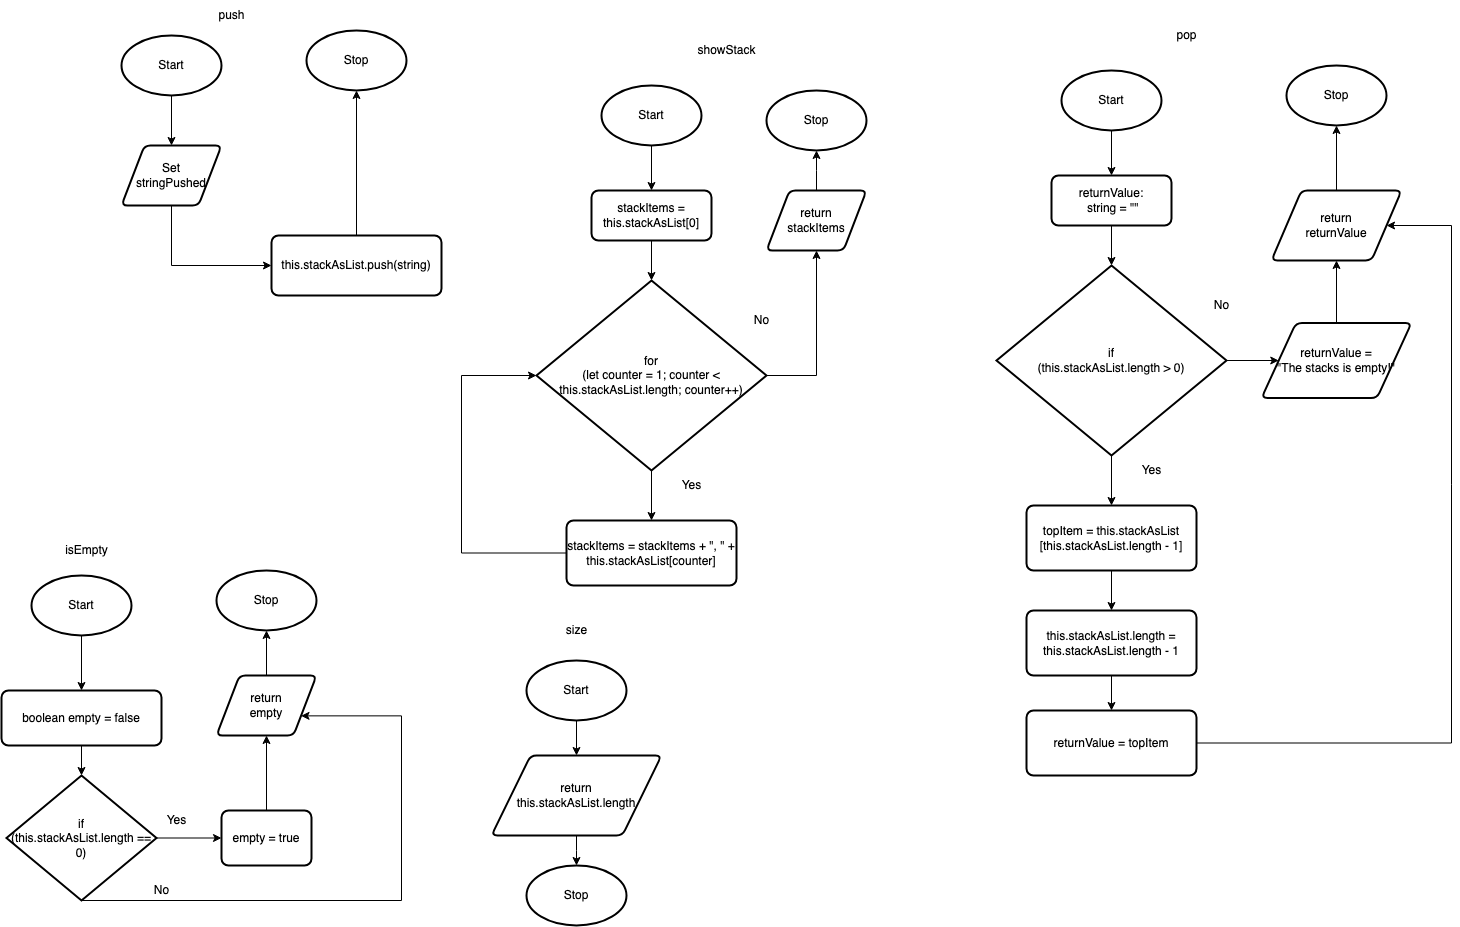

The diagram above was exported from draw.io. Its source (the exported page's mxGraphModel, read from the mxfile embedded in the PNG):
<mxGraphModel dx="1913" dy="740" grid="1" gridSize="10" guides="1" tooltips="1" connect="1" arrows="1" fold="1" page="1" pageScale="1" pageWidth="827" pageHeight="1169" math="0" shadow="0">
  <root>
    <mxCell id="0" />
    <mxCell id="1" parent="0" />
    <mxCell id="97" style="edgeStyle=none;html=1;entryX=0.5;entryY=0;entryDx=0;entryDy=0;" parent="1" source="66" target="73" edge="1">
      <mxGeometry relative="1" as="geometry" />
    </mxCell>
    <mxCell id="66" value="Start" style="strokeWidth=2;html=1;shape=mxgraph.flowchart.start_1;whiteSpace=wrap;" parent="1" vertex="1">
      <mxGeometry x="-100" y="85" width="100" height="60" as="geometry" />
    </mxCell>
    <mxCell id="67" value="Stop" style="strokeWidth=2;html=1;shape=mxgraph.flowchart.start_1;whiteSpace=wrap;" parent="1" vertex="1">
      <mxGeometry x="85" y="80" width="100" height="60" as="geometry" />
    </mxCell>
    <mxCell id="75" style="edgeStyle=none;rounded=0;html=1;entryX=0.5;entryY=1;entryDx=0;entryDy=0;entryPerimeter=0;fontSize=9;" parent="1" source="71" target="67" edge="1">
      <mxGeometry relative="1" as="geometry" />
    </mxCell>
    <mxCell id="71" value="&lt;font style=&quot;font-size: 12px;&quot;&gt;this.stackAsList.push(string)&lt;/font&gt;" style="rounded=1;whiteSpace=wrap;html=1;absoluteArcSize=1;arcSize=14;strokeWidth=2;fontSize=9;" parent="1" vertex="1">
      <mxGeometry x="50" y="285" width="170" height="60" as="geometry" />
    </mxCell>
    <mxCell id="72" value="push" style="text;html=1;align=center;verticalAlign=middle;resizable=0;points=[];autosize=1;strokeColor=none;fillColor=none;" parent="1" vertex="1">
      <mxGeometry x="-15" y="50" width="50" height="30" as="geometry" />
    </mxCell>
    <mxCell id="74" style="edgeStyle=none;rounded=0;html=1;" parent="1" source="73" target="71" edge="1">
      <mxGeometry relative="1" as="geometry">
        <Array as="points">
          <mxPoint x="-50" y="315" />
        </Array>
      </mxGeometry>
    </mxCell>
    <mxCell id="73" value="Set &lt;br&gt;stringPushed" style="shape=parallelogram;html=1;strokeWidth=2;perimeter=parallelogramPerimeter;whiteSpace=wrap;rounded=1;arcSize=12;size=0.23;" parent="1" vertex="1">
      <mxGeometry x="-100" y="195" width="100" height="60" as="geometry" />
    </mxCell>
    <mxCell id="98" style="edgeStyle=none;html=1;entryX=0.5;entryY=0;entryDx=0;entryDy=0;" parent="1" source="77" target="99" edge="1">
      <mxGeometry relative="1" as="geometry">
        <mxPoint x="430" y="235" as="targetPoint" />
      </mxGeometry>
    </mxCell>
    <mxCell id="77" value="Start" style="strokeWidth=2;html=1;shape=mxgraph.flowchart.start_1;whiteSpace=wrap;" parent="1" vertex="1">
      <mxGeometry x="380" y="135" width="100" height="60" as="geometry" />
    </mxCell>
    <mxCell id="78" value="Stop" style="strokeWidth=2;html=1;shape=mxgraph.flowchart.start_1;whiteSpace=wrap;" parent="1" vertex="1">
      <mxGeometry x="545" y="140" width="100" height="60" as="geometry" />
    </mxCell>
    <mxCell id="79" style="edgeStyle=none;html=1;entryX=0.5;entryY=0;entryDx=0;entryDy=0;fontSize=12;entryPerimeter=0;" parent="1" source="99" target="84" edge="1">
      <mxGeometry relative="1" as="geometry">
        <mxPoint x="430" y="294.9999999999999" as="sourcePoint" />
        <mxPoint x="430" y="334.9999999999999" as="targetPoint" />
      </mxGeometry>
    </mxCell>
    <mxCell id="83" value="showStack" style="text;html=1;align=center;verticalAlign=middle;resizable=0;points=[];autosize=1;strokeColor=none;fillColor=none;" parent="1" vertex="1">
      <mxGeometry x="465" y="85" width="80" height="30" as="geometry" />
    </mxCell>
    <mxCell id="87" style="edgeStyle=none;html=1;fontSize=6;" parent="1" source="84" target="86" edge="1">
      <mxGeometry relative="1" as="geometry" />
    </mxCell>
    <mxCell id="101" style="edgeStyle=elbowEdgeStyle;html=1;entryX=0.5;entryY=1;entryDx=0;entryDy=0;elbow=vertical;exitX=1;exitY=0.5;exitDx=0;exitDy=0;exitPerimeter=0;rounded=0;" parent="1" source="84" target="100" edge="1">
      <mxGeometry relative="1" as="geometry">
        <Array as="points">
          <mxPoint x="595" y="425" />
        </Array>
      </mxGeometry>
    </mxCell>
    <mxCell id="84" value="&lt;font style=&quot;font-size: 12px;&quot;&gt;for &lt;br&gt;(let counter = 1; counter &amp;lt; this.stackAsList.length; counter++)&lt;/font&gt;" style="strokeWidth=2;html=1;shape=mxgraph.flowchart.decision;whiteSpace=wrap;fontSize=6;" parent="1" vertex="1">
      <mxGeometry x="315" y="330" width="230" height="190" as="geometry" />
    </mxCell>
    <mxCell id="93" style="edgeStyle=elbowEdgeStyle;rounded=0;elbow=vertical;html=1;entryX=0;entryY=0.5;entryDx=0;entryDy=0;entryPerimeter=0;fontSize=12;" parent="1" source="86" target="84" edge="1">
      <mxGeometry relative="1" as="geometry">
        <Array as="points">
          <mxPoint x="240" y="500" />
        </Array>
      </mxGeometry>
    </mxCell>
    <mxCell id="86" value="stackItems = stackItems + &quot;, &quot; + this.stackAsList[counter]" style="rounded=1;whiteSpace=wrap;html=1;absoluteArcSize=1;arcSize=14;strokeWidth=2;fontSize=12;" parent="1" vertex="1">
      <mxGeometry x="345" y="570" width="170" height="65" as="geometry" />
    </mxCell>
    <mxCell id="90" value="Yes" style="text;html=1;align=center;verticalAlign=middle;resizable=0;points=[];autosize=1;strokeColor=none;fillColor=none;fontSize=12;" parent="1" vertex="1">
      <mxGeometry x="450" y="520" width="40" height="30" as="geometry" />
    </mxCell>
    <mxCell id="92" value="No" style="text;html=1;align=center;verticalAlign=middle;resizable=0;points=[];autosize=1;strokeColor=none;fillColor=none;fontSize=12;" parent="1" vertex="1">
      <mxGeometry x="520" y="355" width="40" height="30" as="geometry" />
    </mxCell>
    <mxCell id="99" value="stackItems = this.stackAsList[0]" style="rounded=1;whiteSpace=wrap;html=1;absoluteArcSize=1;arcSize=14;strokeWidth=2;" parent="1" vertex="1">
      <mxGeometry x="370" y="240" width="120" height="50" as="geometry" />
    </mxCell>
    <mxCell id="102" style="edgeStyle=elbowEdgeStyle;rounded=0;elbow=vertical;html=1;entryX=0.5;entryY=1;entryDx=0;entryDy=0;entryPerimeter=0;" parent="1" source="100" target="78" edge="1">
      <mxGeometry relative="1" as="geometry" />
    </mxCell>
    <mxCell id="100" value="return &lt;br&gt;stackItems" style="shape=parallelogram;html=1;strokeWidth=2;perimeter=parallelogramPerimeter;whiteSpace=wrap;rounded=1;arcSize=12;size=0.23;" parent="1" vertex="1">
      <mxGeometry x="545" y="240" width="100" height="60" as="geometry" />
    </mxCell>
    <mxCell id="103" style="edgeStyle=none;html=1;entryX=0.5;entryY=0;entryDx=0;entryDy=0;" parent="1" source="104" target="115" edge="1">
      <mxGeometry relative="1" as="geometry">
        <mxPoint x="890" y="220" as="targetPoint" />
      </mxGeometry>
    </mxCell>
    <mxCell id="104" value="Start" style="strokeWidth=2;html=1;shape=mxgraph.flowchart.start_1;whiteSpace=wrap;" parent="1" vertex="1">
      <mxGeometry x="840" y="120" width="100" height="60" as="geometry" />
    </mxCell>
    <mxCell id="105" value="Stop" style="strokeWidth=2;html=1;shape=mxgraph.flowchart.start_1;whiteSpace=wrap;" parent="1" vertex="1">
      <mxGeometry x="1065" y="115" width="100" height="60" as="geometry" />
    </mxCell>
    <mxCell id="106" style="edgeStyle=none;html=1;entryX=0.5;entryY=0;entryDx=0;entryDy=0;fontSize=12;entryPerimeter=0;" parent="1" source="115" target="110" edge="1">
      <mxGeometry relative="1" as="geometry">
        <mxPoint x="890" y="279.9999999999999" as="sourcePoint" />
        <mxPoint x="890" y="319.9999999999999" as="targetPoint" />
      </mxGeometry>
    </mxCell>
    <mxCell id="107" value="pop" style="text;html=1;align=center;verticalAlign=middle;resizable=0;points=[];autosize=1;strokeColor=none;fillColor=none;" parent="1" vertex="1">
      <mxGeometry x="945" y="70" width="40" height="30" as="geometry" />
    </mxCell>
    <mxCell id="108" style="edgeStyle=none;html=1;fontSize=6;" parent="1" source="110" target="112" edge="1">
      <mxGeometry relative="1" as="geometry" />
    </mxCell>
    <mxCell id="124" style="edgeStyle=none;html=1;entryX=0;entryY=0.5;entryDx=0;entryDy=0;" parent="1" source="110" target="123" edge="1">
      <mxGeometry relative="1" as="geometry" />
    </mxCell>
    <mxCell id="110" value="&lt;span style=&quot;font-size: 12px;&quot;&gt;if &lt;br&gt;(this.stackAsList.length &amp;gt; 0)&lt;/span&gt;" style="strokeWidth=2;html=1;shape=mxgraph.flowchart.decision;whiteSpace=wrap;fontSize=6;" parent="1" vertex="1">
      <mxGeometry x="775" y="315" width="230" height="190" as="geometry" />
    </mxCell>
    <mxCell id="119" style="edgeStyle=none;html=1;" parent="1" source="112" target="118" edge="1">
      <mxGeometry relative="1" as="geometry" />
    </mxCell>
    <mxCell id="112" value="topItem = this.stackAsList&lt;br&gt;[this.stackAsList.length - 1]" style="rounded=1;whiteSpace=wrap;html=1;absoluteArcSize=1;arcSize=14;strokeWidth=2;fontSize=12;" parent="1" vertex="1">
      <mxGeometry x="805" y="555" width="170" height="65" as="geometry" />
    </mxCell>
    <mxCell id="113" value="Yes" style="text;html=1;align=center;verticalAlign=middle;resizable=0;points=[];autosize=1;strokeColor=none;fillColor=none;fontSize=12;" parent="1" vertex="1">
      <mxGeometry x="910" y="505" width="40" height="30" as="geometry" />
    </mxCell>
    <mxCell id="114" value="No" style="text;html=1;align=center;verticalAlign=middle;resizable=0;points=[];autosize=1;strokeColor=none;fillColor=none;fontSize=12;" parent="1" vertex="1">
      <mxGeometry x="980" y="340" width="40" height="30" as="geometry" />
    </mxCell>
    <mxCell id="115" value="returnValue:&lt;br&gt;&amp;nbsp;string = &quot;&quot;" style="rounded=1;whiteSpace=wrap;html=1;absoluteArcSize=1;arcSize=14;strokeWidth=2;" parent="1" vertex="1">
      <mxGeometry x="830" y="225" width="120" height="50" as="geometry" />
    </mxCell>
    <mxCell id="127" style="edgeStyle=none;html=1;entryX=0.5;entryY=1;entryDx=0;entryDy=0;entryPerimeter=0;" parent="1" source="117" target="105" edge="1">
      <mxGeometry relative="1" as="geometry" />
    </mxCell>
    <mxCell id="117" value="return &lt;br&gt;returnValue" style="shape=parallelogram;html=1;strokeWidth=2;perimeter=parallelogramPerimeter;whiteSpace=wrap;rounded=1;arcSize=12;size=0.23;" parent="1" vertex="1">
      <mxGeometry x="1050" y="240" width="130" height="70" as="geometry" />
    </mxCell>
    <mxCell id="121" style="edgeStyle=none;html=1;" parent="1" source="118" target="120" edge="1">
      <mxGeometry relative="1" as="geometry" />
    </mxCell>
    <mxCell id="118" value="&lt;div&gt;this.stackAsList.length = this.stackAsList.length - 1&lt;/div&gt;" style="rounded=1;whiteSpace=wrap;html=1;absoluteArcSize=1;arcSize=14;strokeWidth=2;fontSize=12;" parent="1" vertex="1">
      <mxGeometry x="805" y="660" width="170" height="65" as="geometry" />
    </mxCell>
    <mxCell id="128" style="edgeStyle=elbowEdgeStyle;html=1;entryX=1;entryY=0.5;entryDx=0;entryDy=0;elbow=vertical;rounded=0;" parent="1" source="120" target="117" edge="1">
      <mxGeometry relative="1" as="geometry">
        <Array as="points">
          <mxPoint x="1230" y="560" />
          <mxPoint x="1070" y="800" />
        </Array>
      </mxGeometry>
    </mxCell>
    <mxCell id="120" value="&lt;div&gt;returnValue = topItem&lt;/div&gt;" style="rounded=1;whiteSpace=wrap;html=1;absoluteArcSize=1;arcSize=14;strokeWidth=2;fontSize=12;" parent="1" vertex="1">
      <mxGeometry x="805" y="760" width="170" height="65" as="geometry" />
    </mxCell>
    <mxCell id="126" style="edgeStyle=none;html=1;" parent="1" source="123" target="117" edge="1">
      <mxGeometry relative="1" as="geometry" />
    </mxCell>
    <mxCell id="123" value="returnValue = &lt;br&gt;&quot;The stacks is empty!&quot;" style="shape=parallelogram;html=1;strokeWidth=2;perimeter=parallelogramPerimeter;whiteSpace=wrap;rounded=1;arcSize=12;size=0.23;" parent="1" vertex="1">
      <mxGeometry x="1040" y="372.5" width="150" height="75" as="geometry" />
    </mxCell>
    <mxCell id="129" value="isEmpty" style="text;html=1;align=center;verticalAlign=middle;resizable=0;points=[];autosize=1;strokeColor=none;fillColor=none;" vertex="1" parent="1">
      <mxGeometry x="-170" y="585" width="70" height="30" as="geometry" />
    </mxCell>
    <mxCell id="130" style="edgeStyle=none;html=1;entryX=0.5;entryY=0;entryDx=0;entryDy=0;" edge="1" parent="1" source="131" target="137">
      <mxGeometry relative="1" as="geometry">
        <mxPoint x="-140" y="735" as="targetPoint" />
      </mxGeometry>
    </mxCell>
    <mxCell id="131" value="Start" style="strokeWidth=2;html=1;shape=mxgraph.flowchart.start_1;whiteSpace=wrap;" vertex="1" parent="1">
      <mxGeometry x="-190" y="625" width="100" height="60" as="geometry" />
    </mxCell>
    <mxCell id="132" value="Stop" style="strokeWidth=2;html=1;shape=mxgraph.flowchart.start_1;whiteSpace=wrap;" vertex="1" parent="1">
      <mxGeometry x="-5" y="620" width="100" height="60" as="geometry" />
    </mxCell>
    <mxCell id="139" style="edgeStyle=none;html=1;entryX=0.5;entryY=0;entryDx=0;entryDy=0;entryPerimeter=0;" edge="1" parent="1" source="137" target="138">
      <mxGeometry relative="1" as="geometry" />
    </mxCell>
    <mxCell id="137" value="&lt;div&gt;boolean empty = false&lt;/div&gt;" style="rounded=1;whiteSpace=wrap;html=1;absoluteArcSize=1;arcSize=14;strokeWidth=2;" vertex="1" parent="1">
      <mxGeometry x="-220" y="740" width="160" height="55" as="geometry" />
    </mxCell>
    <mxCell id="141" style="edgeStyle=none;html=1;entryX=0;entryY=0.5;entryDx=0;entryDy=0;" edge="1" parent="1" source="138" target="140">
      <mxGeometry relative="1" as="geometry" />
    </mxCell>
    <mxCell id="147" style="edgeStyle=elbowEdgeStyle;html=1;entryX=1;entryY=0.75;entryDx=0;entryDy=0;rounded=0;exitX=0.5;exitY=1;exitDx=0;exitDy=0;exitPerimeter=0;" edge="1" parent="1" source="138" target="143">
      <mxGeometry relative="1" as="geometry">
        <Array as="points">
          <mxPoint x="180" y="830" />
        </Array>
      </mxGeometry>
    </mxCell>
    <mxCell id="138" value="if &lt;br&gt;(this.stackAsList.length == 0)" style="strokeWidth=2;html=1;shape=mxgraph.flowchart.decision;whiteSpace=wrap;" vertex="1" parent="1">
      <mxGeometry x="-215" y="825" width="150" height="125" as="geometry" />
    </mxCell>
    <mxCell id="144" style="edgeStyle=none;html=1;entryX=0.5;entryY=1;entryDx=0;entryDy=0;" edge="1" parent="1" source="140" target="143">
      <mxGeometry relative="1" as="geometry" />
    </mxCell>
    <mxCell id="140" value="&lt;div&gt;empty = true&lt;/div&gt;" style="rounded=1;whiteSpace=wrap;html=1;absoluteArcSize=1;arcSize=14;strokeWidth=2;" vertex="1" parent="1">
      <mxGeometry y="860" width="90" height="55" as="geometry" />
    </mxCell>
    <mxCell id="142" value="Yes" style="text;html=1;align=center;verticalAlign=middle;resizable=0;points=[];autosize=1;strokeColor=none;fillColor=none;" vertex="1" parent="1">
      <mxGeometry x="-65" y="855" width="40" height="30" as="geometry" />
    </mxCell>
    <mxCell id="146" style="edgeStyle=none;html=1;entryX=0.5;entryY=1;entryDx=0;entryDy=0;entryPerimeter=0;" edge="1" parent="1" source="143" target="132">
      <mxGeometry relative="1" as="geometry" />
    </mxCell>
    <mxCell id="143" value="return &lt;br&gt;empty" style="shape=parallelogram;html=1;strokeWidth=2;perimeter=parallelogramPerimeter;whiteSpace=wrap;rounded=1;arcSize=12;size=0.23;" vertex="1" parent="1">
      <mxGeometry x="-5" y="725" width="100" height="60" as="geometry" />
    </mxCell>
    <mxCell id="148" value="No" style="text;html=1;align=center;verticalAlign=middle;resizable=0;points=[];autosize=1;strokeColor=none;fillColor=none;" vertex="1" parent="1">
      <mxGeometry x="-80" y="925" width="40" height="30" as="geometry" />
    </mxCell>
    <mxCell id="149" value="size" style="text;html=1;align=center;verticalAlign=middle;resizable=0;points=[];autosize=1;strokeColor=none;fillColor=none;" vertex="1" parent="1">
      <mxGeometry x="335" y="665" width="40" height="30" as="geometry" />
    </mxCell>
    <mxCell id="155" style="edgeStyle=elbowEdgeStyle;rounded=0;html=1;entryX=0.5;entryY=0;entryDx=0;entryDy=0;" edge="1" parent="1" source="150" target="151">
      <mxGeometry relative="1" as="geometry" />
    </mxCell>
    <mxCell id="150" value="Start" style="strokeWidth=2;html=1;shape=mxgraph.flowchart.start_1;whiteSpace=wrap;" vertex="1" parent="1">
      <mxGeometry x="305" y="710" width="100" height="60" as="geometry" />
    </mxCell>
    <mxCell id="154" style="edgeStyle=elbowEdgeStyle;rounded=0;html=1;entryX=0.5;entryY=0;entryDx=0;entryDy=0;entryPerimeter=0;" edge="1" parent="1" source="151" target="153">
      <mxGeometry relative="1" as="geometry" />
    </mxCell>
    <mxCell id="151" value="return &lt;br&gt;this.stackAsList.length" style="shape=parallelogram;html=1;strokeWidth=2;perimeter=parallelogramPerimeter;whiteSpace=wrap;rounded=1;arcSize=12;size=0.23;" vertex="1" parent="1">
      <mxGeometry x="270" y="805" width="170" height="80" as="geometry" />
    </mxCell>
    <mxCell id="153" value="Stop" style="strokeWidth=2;html=1;shape=mxgraph.flowchart.start_1;whiteSpace=wrap;" vertex="1" parent="1">
      <mxGeometry x="305" y="915" width="100" height="60" as="geometry" />
    </mxCell>
  </root>
</mxGraphModel>